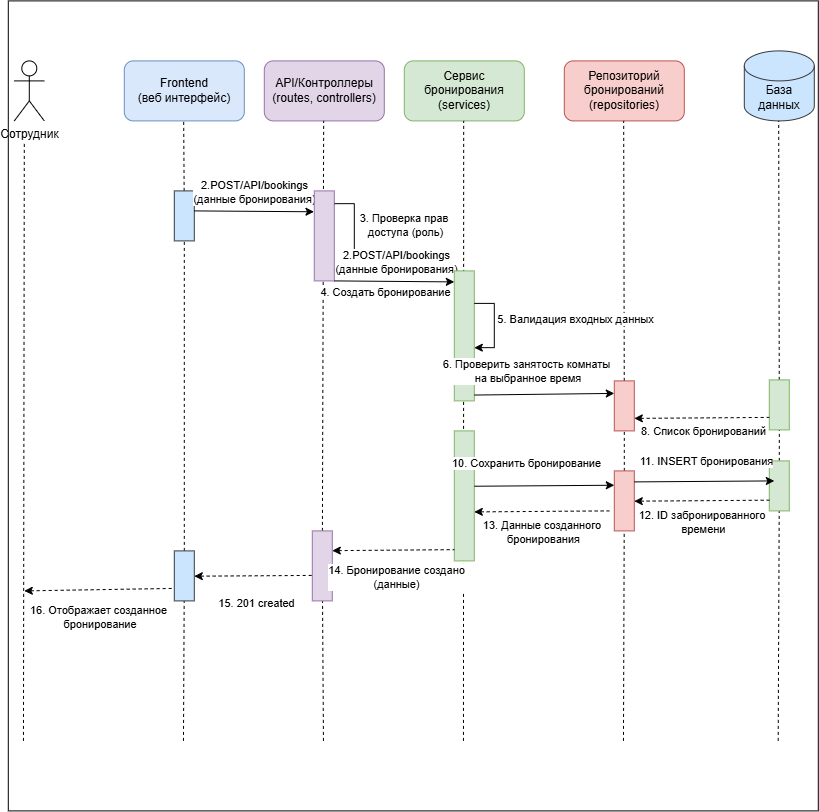

The diagram above was exported from draw.io. Its source (the exported page's mxGraphModel, read from the mxfile embedded in the PNG):
<mxGraphModel dx="1525" dy="1420" grid="1" gridSize="10" guides="1" tooltips="1" connect="1" arrows="1" fold="1" page="1" pageScale="1" pageWidth="827" pageHeight="1169" math="0" shadow="0">
  <root>
    <mxCell id="0" />
    <mxCell id="1" parent="0" />
    <mxCell id="78Zg68RKur4N-vajctvl-116" parent="1" style="whiteSpace=wrap;html=1;aspect=fixed;" value="" vertex="1">
      <mxGeometry height="810" width="810" x="64" y="300" as="geometry" />
    </mxCell>
    <mxCell id="78Zg68RKur4N-vajctvl-41" parent="1" style="shape=umlActor;verticalLabelPosition=bottom;verticalAlign=top;html=1;outlineConnect=0;" value="Сотрудник" vertex="1">
      <mxGeometry height="60" width="30" x="70" y="360" as="geometry" />
    </mxCell>
    <mxCell id="78Zg68RKur4N-vajctvl-45" edge="1" parent="1" style="endArrow=none;dashed=1;html=1;rounded=0;" value="">
      <mxGeometry height="50" relative="1" width="50" as="geometry">
        <mxPoint x="79.16" y="1040" as="sourcePoint" />
        <mxPoint x="80" y="440" as="targetPoint" />
      </mxGeometry>
    </mxCell>
    <mxCell id="78Zg68RKur4N-vajctvl-46" parent="1" style="rounded=1;whiteSpace=wrap;html=1;fillColor=#dae8fc;strokeColor=#6c8ebf;" value="Frontend&lt;div&gt;(веб интерфейс)&lt;/div&gt;" vertex="1">
      <mxGeometry height="60" width="120" x="180" y="360" as="geometry" />
    </mxCell>
    <mxCell id="78Zg68RKur4N-vajctvl-47" parent="1" style="rounded=1;whiteSpace=wrap;html=1;fillColor=#e1d5e7;strokeColor=#9673a6;" value="API/Контроллеры&lt;div&gt;(routes, controllers)&lt;/div&gt;" vertex="1">
      <mxGeometry height="60" width="120" x="320" y="360" as="geometry" />
    </mxCell>
    <mxCell id="78Zg68RKur4N-vajctvl-48" parent="1" style="rounded=1;whiteSpace=wrap;html=1;fillColor=#d5e8d4;strokeColor=#82b366;" value="Сервис бронирования&lt;div&gt;(services)&lt;/div&gt;" vertex="1">
      <mxGeometry height="60" width="120" x="460" y="360" as="geometry" />
    </mxCell>
    <mxCell id="78Zg68RKur4N-vajctvl-49" parent="1" style="rounded=1;whiteSpace=wrap;html=1;fillColor=#f8cecc;strokeColor=#b85450;" value="Репозиторий бронирований&lt;div&gt;(repositories)&lt;/div&gt;" vertex="1">
      <mxGeometry height="60" width="120" x="620" y="360" as="geometry" />
    </mxCell>
    <mxCell id="78Zg68RKur4N-vajctvl-50" parent="1" style="shape=cylinder3;whiteSpace=wrap;html=1;boundedLbl=1;backgroundOutline=1;size=15;fillColor=#cce5ff;strokeColor=#36393d;" value="База данных" vertex="1">
      <mxGeometry height="70" width="70" x="800" y="350" as="geometry" />
    </mxCell>
    <mxCell id="78Zg68RKur4N-vajctvl-52" edge="1" parent="1" source="78Zg68RKur4N-vajctvl-58" style="endArrow=none;dashed=1;html=1;rounded=0;" value="">
      <mxGeometry height="50" relative="1" width="50" as="geometry">
        <mxPoint x="239.38" y="880" as="sourcePoint" />
        <mxPoint x="239.38" y="420" as="targetPoint" />
      </mxGeometry>
    </mxCell>
    <mxCell id="78Zg68RKur4N-vajctvl-53" edge="1" parent="1" source="78Zg68RKur4N-vajctvl-89" style="endArrow=none;dashed=1;html=1;rounded=0;" value="">
      <mxGeometry height="50" relative="1" width="50" as="geometry">
        <mxPoint x="379.37" y="880" as="sourcePoint" />
        <mxPoint x="379.37" y="420" as="targetPoint" />
      </mxGeometry>
    </mxCell>
    <mxCell id="78Zg68RKur4N-vajctvl-54" edge="1" parent="1" style="endArrow=none;dashed=1;html=1;rounded=0;" value="">
      <mxGeometry height="50" relative="1" width="50" as="geometry">
        <mxPoint x="519.16" y="1040" as="sourcePoint" />
        <mxPoint x="519.38" y="420" as="targetPoint" />
      </mxGeometry>
    </mxCell>
    <mxCell id="78Zg68RKur4N-vajctvl-55" edge="1" parent="1" source="78Zg68RKur4N-vajctvl-81" style="endArrow=none;dashed=1;html=1;rounded=0;" value="">
      <mxGeometry height="50" relative="1" width="50" as="geometry">
        <mxPoint x="679.38" y="880" as="sourcePoint" />
        <mxPoint x="679.38" y="420" as="targetPoint" />
      </mxGeometry>
    </mxCell>
    <mxCell id="78Zg68RKur4N-vajctvl-56" edge="1" parent="1" source="78Zg68RKur4N-vajctvl-85" style="endArrow=none;dashed=1;html=1;rounded=0;" value="">
      <mxGeometry height="50" relative="1" width="50" as="geometry">
        <mxPoint x="834.38" y="880" as="sourcePoint" />
        <mxPoint x="834.38" y="420" as="targetPoint" />
      </mxGeometry>
    </mxCell>
    <mxCell id="78Zg68RKur4N-vajctvl-59" edge="1" parent="1" source="78Zg68RKur4N-vajctvl-66" style="endArrow=none;dashed=1;html=1;rounded=0;" target="78Zg68RKur4N-vajctvl-58" value="">
      <mxGeometry height="50" relative="1" width="50" as="geometry">
        <mxPoint x="239.38" y="880" as="sourcePoint" />
        <mxPoint x="239.38" y="420" as="targetPoint" />
      </mxGeometry>
    </mxCell>
    <mxCell id="78Zg68RKur4N-vajctvl-58" parent="1" style="rounded=0;whiteSpace=wrap;html=1;rotation=90;fillColor=#cce5ff;strokeColor=#36393d;" value="" vertex="1">
      <mxGeometry height="20" width="50" x="215" y="505" as="geometry" />
    </mxCell>
    <mxCell id="78Zg68RKur4N-vajctvl-67" edge="1" parent="1" style="endArrow=none;dashed=1;html=1;rounded=0;" target="78Zg68RKur4N-vajctvl-66" value="">
      <mxGeometry height="50" relative="1" width="50" as="geometry">
        <mxPoint x="239.16" y="1040" as="sourcePoint" />
        <mxPoint x="240" y="540" as="targetPoint" />
      </mxGeometry>
    </mxCell>
    <mxCell id="78Zg68RKur4N-vajctvl-66" parent="1" style="rounded=0;whiteSpace=wrap;html=1;rotation=90;fillColor=#cce5ff;strokeColor=#36393d;" value="" vertex="1">
      <mxGeometry height="20" width="50" x="215" y="865" as="geometry" />
    </mxCell>
    <mxCell id="78Zg68RKur4N-vajctvl-69" edge="1" parent="1" style="endArrow=classic;html=1;rounded=0;entryX=0.232;entryY=1.016;entryDx=0;entryDy=0;entryPerimeter=0;" target="78Zg68RKur4N-vajctvl-71" value="">
      <mxGeometry height="50" relative="1" width="50" as="geometry">
        <mxPoint x="250" y="510" as="sourcePoint" />
        <mxPoint x="380" y="510" as="targetPoint" />
      </mxGeometry>
    </mxCell>
    <mxCell id="78Zg68RKur4N-vajctvl-70" connectable="0" parent="78Zg68RKur4N-vajctvl-69" style="edgeLabel;html=1;align=center;verticalAlign=middle;resizable=0;points=[];" value="2.POST/API/bookings&lt;div&gt;(данные бронирования)&lt;/div&gt;" vertex="1">
      <mxGeometry relative="1" x="-0.7708" y="2" as="geometry">
        <mxPoint x="46" y="-18" as="offset" />
      </mxGeometry>
    </mxCell>
    <mxCell id="78Zg68RKur4N-vajctvl-71" parent="1" style="rounded=0;whiteSpace=wrap;html=1;rotation=90;fillColor=#e1d5e7;strokeColor=#9673a6;" value="" vertex="1">
      <mxGeometry height="20" width="90" x="335" y="525" as="geometry" />
    </mxCell>
    <mxCell id="78Zg68RKur4N-vajctvl-72" edge="1" parent="1" source="78Zg68RKur4N-vajctvl-71" style="edgeStyle=orthogonalEdgeStyle;rounded=0;orthogonalLoop=1;jettySize=auto;html=1;innerLoopWaypoints=1;entryX=0.75;entryY=0;entryDx=0;entryDy=0;exitX=0.142;exitY=-0.011;exitDx=0;exitDy=0;exitPerimeter=0;" target="78Zg68RKur4N-vajctvl-71">
      <mxGeometry relative="1" as="geometry" />
    </mxCell>
    <mxCell id="78Zg68RKur4N-vajctvl-73" connectable="0" parent="78Zg68RKur4N-vajctvl-72" style="edgeLabel;html=1;align=center;verticalAlign=middle;resizable=0;points=[];" value="3. Проверка прав&amp;nbsp;&lt;div&gt;доступа (роль)&lt;/div&gt;" vertex="1">
      <mxGeometry relative="1" x="-0.1746" y="-1" as="geometry">
        <mxPoint x="51" as="offset" />
      </mxGeometry>
    </mxCell>
    <mxCell id="78Zg68RKur4N-vajctvl-74" edge="1" parent="1" style="endArrow=classic;html=1;rounded=0;entryX=0.232;entryY=1.016;entryDx=0;entryDy=0;entryPerimeter=0;" value="">
      <mxGeometry height="50" relative="1" width="50" as="geometry">
        <mxPoint x="390" y="580" as="sourcePoint" />
        <mxPoint x="510" y="581" as="targetPoint" />
      </mxGeometry>
    </mxCell>
    <mxCell id="78Zg68RKur4N-vajctvl-75" connectable="0" parent="78Zg68RKur4N-vajctvl-74" style="edgeLabel;html=1;align=center;verticalAlign=middle;resizable=0;points=[];" value="2.POST/API/bookings&lt;div&gt;(данные бронирования)&lt;/div&gt;" vertex="1">
      <mxGeometry relative="1" x="-0.7708" y="2" as="geometry">
        <mxPoint x="46" y="-18" as="offset" />
      </mxGeometry>
    </mxCell>
    <mxCell id="78Zg68RKur4N-vajctvl-76" connectable="0" parent="78Zg68RKur4N-vajctvl-74" style="edgeLabel;html=1;align=center;verticalAlign=middle;resizable=0;points=[];" value="4. Создать бронирование" vertex="1">
      <mxGeometry relative="1" x="-0.3315" as="geometry">
        <mxPoint x="10" y="10" as="offset" />
      </mxGeometry>
    </mxCell>
    <mxCell id="78Zg68RKur4N-vajctvl-77" parent="1" style="rounded=0;whiteSpace=wrap;html=1;rotation=90;fillColor=#d5e8d4;strokeColor=#82b366;" value="" vertex="1">
      <mxGeometry height="20" width="130" x="455" y="625" as="geometry" />
    </mxCell>
    <mxCell id="78Zg68RKur4N-vajctvl-78" parent="1" style="rounded=0;whiteSpace=wrap;html=1;rotation=90;fillColor=#d5e8d4;strokeColor=#82b366;" value="" vertex="1">
      <mxGeometry height="20" width="130" x="455" y="785" as="geometry" />
    </mxCell>
    <mxCell id="78Zg68RKur4N-vajctvl-79" edge="1" parent="1" source="78Zg68RKur4N-vajctvl-77" style="edgeStyle=orthogonalEdgeStyle;rounded=0;orthogonalLoop=1;jettySize=auto;html=1;innerLoopWaypoints=1;entryX=0.591;entryY=0;entryDx=0;entryDy=0;exitX=0.25;exitY=0;exitDx=0;exitDy=0;entryPerimeter=0;" target="78Zg68RKur4N-vajctvl-77">
      <mxGeometry relative="1" as="geometry">
        <Array as="points">
          <mxPoint x="550.03" y="602.5" />
          <mxPoint x="550.03" y="646.63" />
          <mxPoint x="530" y="646.63" />
        </Array>
      </mxGeometry>
    </mxCell>
    <mxCell id="78Zg68RKur4N-vajctvl-80" connectable="0" parent="78Zg68RKur4N-vajctvl-79" style="edgeLabel;html=1;align=center;verticalAlign=middle;resizable=0;points=[];" value="5. Валидация входных данных" vertex="1">
      <mxGeometry relative="1" x="-0.1839" y="3" as="geometry">
        <mxPoint x="77" as="offset" />
      </mxGeometry>
    </mxCell>
    <mxCell id="78Zg68RKur4N-vajctvl-82" edge="1" parent="1" source="78Zg68RKur4N-vajctvl-83" style="endArrow=none;dashed=1;html=1;rounded=0;" target="78Zg68RKur4N-vajctvl-81" value="">
      <mxGeometry height="50" relative="1" width="50" as="geometry">
        <mxPoint x="679.38" y="880" as="sourcePoint" />
        <mxPoint x="679.38" y="420" as="targetPoint" />
      </mxGeometry>
    </mxCell>
    <mxCell id="78Zg68RKur4N-vajctvl-81" parent="1" style="rounded=0;whiteSpace=wrap;html=1;rotation=90;fillColor=#f8cecc;strokeColor=#b85450;" value="" vertex="1">
      <mxGeometry height="20" width="50" x="655" y="695" as="geometry" />
    </mxCell>
    <mxCell id="78Zg68RKur4N-vajctvl-84" edge="1" parent="1" style="endArrow=none;dashed=1;html=1;rounded=0;" target="78Zg68RKur4N-vajctvl-83" value="">
      <mxGeometry height="50" relative="1" width="50" as="geometry">
        <mxPoint x="679.16" y="1040" as="sourcePoint" />
        <mxPoint x="680" y="730" as="targetPoint" />
      </mxGeometry>
    </mxCell>
    <mxCell id="78Zg68RKur4N-vajctvl-83" parent="1" style="rounded=0;whiteSpace=wrap;html=1;rotation=90;fillColor=#f8cecc;strokeColor=#b85450;" value="" vertex="1">
      <mxGeometry height="20" width="60" x="650" y="790" as="geometry" />
    </mxCell>
    <mxCell id="78Zg68RKur4N-vajctvl-86" edge="1" parent="1" source="78Zg68RKur4N-vajctvl-87" style="endArrow=none;dashed=1;html=1;rounded=0;" target="78Zg68RKur4N-vajctvl-85" value="">
      <mxGeometry height="50" relative="1" width="50" as="geometry">
        <mxPoint x="834.38" y="880" as="sourcePoint" />
        <mxPoint x="834.38" y="420" as="targetPoint" />
      </mxGeometry>
    </mxCell>
    <mxCell id="78Zg68RKur4N-vajctvl-85" parent="1" style="rounded=0;whiteSpace=wrap;html=1;rotation=90;fillColor=#d5e8d4;strokeColor=#82b366;" value="" vertex="1">
      <mxGeometry height="20" width="50" x="810" y="694" as="geometry" />
    </mxCell>
    <mxCell id="78Zg68RKur4N-vajctvl-88" edge="1" parent="1" style="endArrow=none;dashed=1;html=1;rounded=0;" target="78Zg68RKur4N-vajctvl-87" value="">
      <mxGeometry height="50" relative="1" width="50" as="geometry">
        <mxPoint x="833.89" y="1040" as="sourcePoint" />
        <mxPoint x="835" y="740" as="targetPoint" />
      </mxGeometry>
    </mxCell>
    <mxCell id="78Zg68RKur4N-vajctvl-87" parent="1" style="rounded=0;whiteSpace=wrap;html=1;rotation=90;fillColor=#d5e8d4;strokeColor=#82b366;" value="" vertex="1">
      <mxGeometry height="20" width="50" x="810" y="775" as="geometry" />
    </mxCell>
    <mxCell id="78Zg68RKur4N-vajctvl-90" edge="1" parent="1" style="endArrow=none;dashed=1;html=1;rounded=0;" target="78Zg68RKur4N-vajctvl-89" value="">
      <mxGeometry height="50" relative="1" width="50" as="geometry">
        <mxPoint x="379.16" y="1040" as="sourcePoint" />
        <mxPoint x="379.37" y="420" as="targetPoint" />
      </mxGeometry>
    </mxCell>
    <mxCell id="78Zg68RKur4N-vajctvl-89" parent="1" style="rounded=0;whiteSpace=wrap;html=1;rotation=90;fillColor=#e1d5e7;strokeColor=#9673a6;" value="" vertex="1">
      <mxGeometry height="20" width="70" x="343" y="855" as="geometry" />
    </mxCell>
    <mxCell id="78Zg68RKur4N-vajctvl-94" edge="1" parent="1" source="78Zg68RKur4N-vajctvl-77" style="endArrow=classic;html=1;rounded=0;entryX=0.25;entryY=1;entryDx=0;entryDy=0;exitX=0.955;exitY=-0.004;exitDx=0;exitDy=0;exitPerimeter=0;" target="78Zg68RKur4N-vajctvl-81" value="">
      <mxGeometry height="50" relative="1" width="50" as="geometry">
        <mxPoint x="530" y="690" as="sourcePoint" />
        <mxPoint x="650" y="691" as="targetPoint" />
      </mxGeometry>
    </mxCell>
    <mxCell id="78Zg68RKur4N-vajctvl-97" connectable="0" parent="78Zg68RKur4N-vajctvl-94" style="edgeLabel;html=1;align=center;verticalAlign=middle;resizable=0;points=[];" value="6. Проверить занятость комнаты&lt;div&gt;&amp;nbsp;на выбранное время&lt;/div&gt;" vertex="1">
      <mxGeometry relative="1" x="-0.613" y="-1" as="geometry">
        <mxPoint x="23" y="-25" as="offset" />
      </mxGeometry>
    </mxCell>
    <mxCell id="78Zg68RKur4N-vajctvl-100" edge="1" parent="1" style="endArrow=classic;html=1;rounded=0;entryX=0.25;entryY=1;entryDx=0;entryDy=0;exitX=0.955;exitY=-0.004;exitDx=0;exitDy=0;exitPerimeter=0;" value="">
      <mxGeometry height="50" relative="1" width="50" as="geometry">
        <mxPoint x="530" y="785.33" as="sourcePoint" />
        <mxPoint x="670" y="784.33" as="targetPoint" />
      </mxGeometry>
    </mxCell>
    <mxCell id="78Zg68RKur4N-vajctvl-101" connectable="0" parent="78Zg68RKur4N-vajctvl-100" style="edgeLabel;html=1;align=center;verticalAlign=middle;resizable=0;points=[];" value="10. Сохранить бронирование" vertex="1">
      <mxGeometry relative="1" x="-0.613" y="-1" as="geometry">
        <mxPoint x="23" y="-25" as="offset" />
      </mxGeometry>
    </mxCell>
    <mxCell id="78Zg68RKur4N-vajctvl-102" edge="1" parent="1" style="endArrow=classic;html=1;rounded=0;entryX=0.25;entryY=1;entryDx=0;entryDy=0;exitX=0.955;exitY=-0.004;exitDx=0;exitDy=0;exitPerimeter=0;" value="">
      <mxGeometry height="50" relative="1" width="50" as="geometry">
        <mxPoint x="690" y="781" as="sourcePoint" />
        <mxPoint x="830" y="780" as="targetPoint" />
      </mxGeometry>
    </mxCell>
    <mxCell id="78Zg68RKur4N-vajctvl-103" connectable="0" parent="78Zg68RKur4N-vajctvl-102" style="edgeLabel;html=1;align=center;verticalAlign=middle;resizable=0;points=[];" value="11. INSERT бронирования" vertex="1">
      <mxGeometry relative="1" x="-0.613" y="-1" as="geometry">
        <mxPoint x="43" y="-22" as="offset" />
      </mxGeometry>
    </mxCell>
    <mxCell id="78Zg68RKur4N-vajctvl-104" edge="1" parent="1" source="78Zg68RKur4N-vajctvl-81" style="endArrow=none;dashed=1;html=1;rounded=0;entryX=0.75;entryY=1;entryDx=0;entryDy=0;exitX=0.75;exitY=0;exitDx=0;exitDy=0;startArrow=classic;startFill=1;" target="78Zg68RKur4N-vajctvl-85" value="">
      <mxGeometry height="50" relative="1" width="50" as="geometry">
        <mxPoint x="470" y="540" as="sourcePoint" />
        <mxPoint x="520" y="490" as="targetPoint" />
      </mxGeometry>
    </mxCell>
    <mxCell id="78Zg68RKur4N-vajctvl-105" connectable="0" parent="78Zg68RKur4N-vajctvl-104" style="edgeLabel;html=1;align=center;verticalAlign=middle;resizable=0;points=[];" value="8. Список бронирований" vertex="1">
      <mxGeometry relative="1" x="-0.262" y="-3" as="geometry">
        <mxPoint x="18" y="9" as="offset" />
      </mxGeometry>
    </mxCell>
    <mxCell id="78Zg68RKur4N-vajctvl-106" edge="1" parent="1" style="endArrow=none;dashed=1;html=1;rounded=0;entryX=0.75;entryY=1;entryDx=0;entryDy=0;exitX=0.75;exitY=0;exitDx=0;exitDy=0;startArrow=classic;startFill=1;" value="">
      <mxGeometry height="50" relative="1" width="50" as="geometry">
        <mxPoint x="690" y="800.29" as="sourcePoint" />
        <mxPoint x="825" y="799.29" as="targetPoint" />
      </mxGeometry>
    </mxCell>
    <mxCell id="78Zg68RKur4N-vajctvl-107" connectable="0" parent="78Zg68RKur4N-vajctvl-106" style="edgeLabel;html=1;align=center;verticalAlign=middle;resizable=0;points=[];" value="12. ID забронированного&amp;nbsp;&lt;div&gt;времени&lt;/div&gt;" vertex="1">
      <mxGeometry relative="1" x="-0.262" y="-3" as="geometry">
        <mxPoint x="18" y="17" as="offset" />
      </mxGeometry>
    </mxCell>
    <mxCell id="78Zg68RKur4N-vajctvl-108" edge="1" parent="1" style="endArrow=none;dashed=1;html=1;rounded=0;entryX=0.75;entryY=1;entryDx=0;entryDy=0;exitX=0.75;exitY=0;exitDx=0;exitDy=0;startArrow=classic;startFill=1;" value="">
      <mxGeometry height="50" relative="1" width="50" as="geometry">
        <mxPoint x="530" y="811" as="sourcePoint" />
        <mxPoint x="665" y="810" as="targetPoint" />
      </mxGeometry>
    </mxCell>
    <mxCell id="78Zg68RKur4N-vajctvl-109" connectable="0" parent="78Zg68RKur4N-vajctvl-108" style="edgeLabel;html=1;align=center;verticalAlign=middle;resizable=0;points=[];" value="13. Данные созданного&amp;nbsp;&lt;div&gt;бронирования&lt;/div&gt;" vertex="1">
      <mxGeometry relative="1" x="-0.262" y="-3" as="geometry">
        <mxPoint x="18" y="17" as="offset" />
      </mxGeometry>
    </mxCell>
    <mxCell id="78Zg68RKur4N-vajctvl-110" edge="1" parent="1" style="endArrow=none;dashed=1;html=1;rounded=0;exitX=0.75;exitY=0;exitDx=0;exitDy=0;startArrow=classic;startFill=1;" value="">
      <mxGeometry height="50" relative="1" width="50" as="geometry">
        <mxPoint x="388" y="849.75" as="sourcePoint" />
        <mxPoint x="510" y="848.75" as="targetPoint" />
      </mxGeometry>
    </mxCell>
    <mxCell id="78Zg68RKur4N-vajctvl-111" connectable="0" parent="78Zg68RKur4N-vajctvl-110" style="edgeLabel;html=1;align=center;verticalAlign=middle;resizable=0;points=[];" value="14. Бронирование создано&lt;div&gt;(данные)&lt;/div&gt;" vertex="1">
      <mxGeometry relative="1" x="-0.262" y="-3" as="geometry">
        <mxPoint x="18" y="23" as="offset" />
      </mxGeometry>
    </mxCell>
    <mxCell id="78Zg68RKur4N-vajctvl-112" edge="1" parent="1" style="endArrow=none;dashed=1;html=1;rounded=0;exitX=0.75;exitY=0;exitDx=0;exitDy=0;startArrow=classic;startFill=1;entryX=0.636;entryY=1.024;entryDx=0;entryDy=0;entryPerimeter=0;" target="78Zg68RKur4N-vajctvl-89" value="">
      <mxGeometry height="50" relative="1" width="50" as="geometry">
        <mxPoint x="250" y="875.29" as="sourcePoint" />
        <mxPoint x="360" y="874.29" as="targetPoint" />
      </mxGeometry>
    </mxCell>
    <mxCell id="78Zg68RKur4N-vajctvl-113" connectable="0" parent="78Zg68RKur4N-vajctvl-112" style="edgeLabel;html=1;align=center;verticalAlign=middle;resizable=0;points=[];" value="15. 201 created" vertex="1">
      <mxGeometry relative="1" x="-0.262" y="-3" as="geometry">
        <mxPoint x="18" y="23" as="offset" />
      </mxGeometry>
    </mxCell>
    <mxCell id="78Zg68RKur4N-vajctvl-114" edge="1" parent="1" style="endArrow=none;dashed=1;html=1;rounded=0;startArrow=classic;startFill=1;entryX=0.75;entryY=1;entryDx=0;entryDy=0;" target="78Zg68RKur4N-vajctvl-66" value="">
      <mxGeometry height="50" relative="1" width="50" as="geometry">
        <mxPoint x="80" y="890" as="sourcePoint" />
        <mxPoint x="202" y="880" as="targetPoint" />
      </mxGeometry>
    </mxCell>
    <mxCell id="78Zg68RKur4N-vajctvl-115" connectable="0" parent="78Zg68RKur4N-vajctvl-114" style="edgeLabel;html=1;align=center;verticalAlign=middle;resizable=0;points=[];" value="16. Отображает созданное&lt;div&gt;&amp;nbsp;бронирование&lt;/div&gt;" vertex="1">
      <mxGeometry relative="1" x="-0.262" y="-3" as="geometry">
        <mxPoint x="18" y="23" as="offset" />
      </mxGeometry>
    </mxCell>
  </root>
</mxGraphModel>